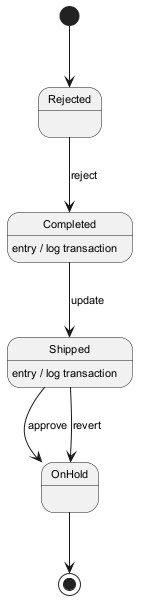

The diagram above was rendered by PlantUML. Its source (embedded in the PNG):
@startuml
skinparam backgroundColor #FFFFFF
skinparam classBackgroundColor #F3E5F5
skinparam classBorderColor #6A1B9A
skinparam defaultFontSize 11
[*] --> Rejected
Rejected --> Completed : reject
Completed --> Shipped : update
Completed : entry / log transaction
Shipped --> OnHold : approve
Shipped : entry / log transaction
Shipped --> OnHold : revert
OnHold --> [*]
@enduml